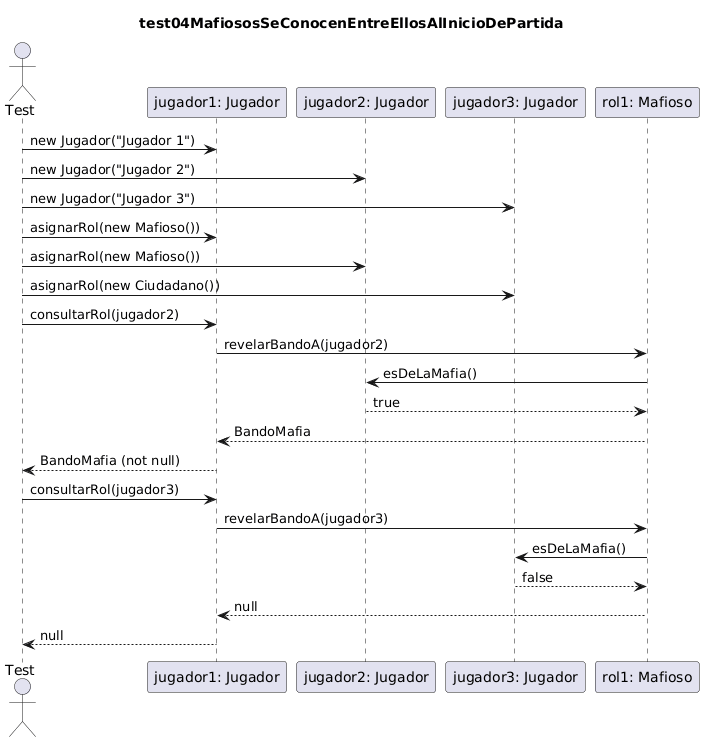

The diagram above was rendered by PlantUML. Its source (embedded in the PNG):
@startuml
title test04MafiososSeConocenEntreEllosAlInicioDePartida

actor Test
participant "jugador1: Jugador" as J1
participant "jugador2: Jugador" as J2
participant "jugador3: Jugador" as J3
participant "rol1: Mafioso" as R1

Test -> J1: new Jugador("Jugador 1")
Test -> J2: new Jugador("Jugador 2")
Test -> J3: new Jugador("Jugador 3")
Test -> J1: asignarRol(new Mafioso())
Test -> J2: asignarRol(new Mafioso())
Test -> J3: asignarRol(new Ciudadano())

Test -> J1: consultarRol(jugador2)
J1 -> R1: revelarBandoA(jugador2)
R1 -> J2: esDeLaMafia()
J2 --> R1: true
R1 --> J1: BandoMafia
J1 --> Test: BandoMafia (not null)

Test -> J1: consultarRol(jugador3)
J1 -> R1: revelarBandoA(jugador3)
R1 -> J3: esDeLaMafia()
J3 --> R1: false
R1 --> J1: null
J1 --> Test: null
@enduml